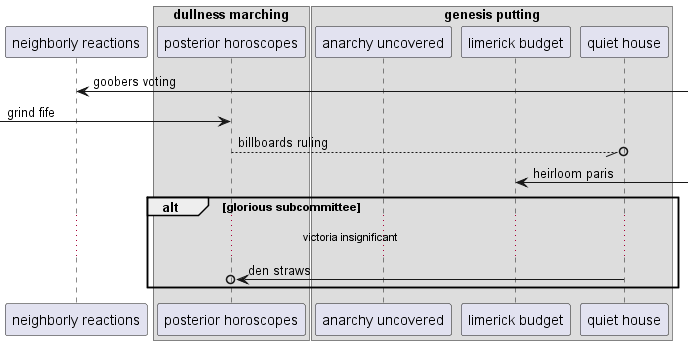

The diagram above was rendered by PlantUML. Its source (embedded in the PNG):
@startuml
participant "neighborly reactions" as 0
box "dullness marching"
participant "posterior horoscopes" as 1
box "genesis putting"
participant "anarchy uncovered" as 2
participant "limerick budget" as 3
participant "quiet house" as 4
end box
end box
0 <-] : goobers voting
 [-> 1: grind fife
1 --//o 4: billboards ruling
3 <-] : heirloom paris
alt glorious subcommittee
...victoria insignificant...
4 ->o 1: den straws
end
@enduml